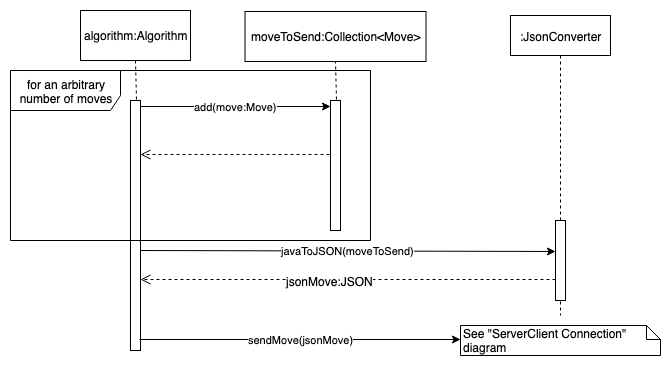

The diagram above was exported from draw.io. Its source (the exported page's mxGraphModel, read from the mxfile embedded in the PNG):
<mxGraphModel dx="918" dy="567" grid="1" gridSize="10" guides="1" tooltips="1" connect="1" arrows="1" fold="1" page="1" pageScale="1" pageWidth="850" pageHeight="1100" math="0" shadow="0">
  <root>
    <mxCell id="0" />
    <mxCell id="1" parent="0" />
    <mxCell id="XvvfU4I92T1XJTE1N98P-4" value="" style="html=1;points=[];perimeter=orthogonalPerimeter;" parent="1" vertex="1">
      <mxGeometry x="150" y="110" width="10" height="250" as="geometry" />
    </mxCell>
    <mxCell id="XvvfU4I92T1XJTE1N98P-5" value="algorithm:Algorithm" style="html=1;" parent="1" vertex="1">
      <mxGeometry x="100" y="20" width="110" height="50" as="geometry" />
    </mxCell>
    <mxCell id="XvvfU4I92T1XJTE1N98P-6" value="" style="endArrow=none;dashed=1;html=1;entryX=0.5;entryY=1;entryDx=0;entryDy=0;exitX=0.6;exitY=-0.004;exitDx=0;exitDy=0;exitPerimeter=0;" parent="1" source="XvvfU4I92T1XJTE1N98P-4" target="XvvfU4I92T1XJTE1N98P-5" edge="1">
      <mxGeometry width="50" height="50" relative="1" as="geometry">
        <mxPoint x="-50" y="280" as="sourcePoint" />
        <mxPoint y="230" as="targetPoint" />
      </mxGeometry>
    </mxCell>
    <mxCell id="XvvfU4I92T1XJTE1N98P-7" value="" style="html=1;points=[];perimeter=orthogonalPerimeter;" parent="1" vertex="1">
      <mxGeometry x="350" y="110" width="10" height="130" as="geometry" />
    </mxCell>
    <mxCell id="XvvfU4I92T1XJTE1N98P-8" value="moveToSend:Collection&amp;lt;Move&amp;gt;" style="html=1;" parent="1" vertex="1">
      <mxGeometry x="264.5" y="21" width="181" height="50" as="geometry" />
    </mxCell>
    <mxCell id="XvvfU4I92T1XJTE1N98P-9" value="" style="endArrow=none;dashed=1;html=1;entryX=0.5;entryY=1;entryDx=0;entryDy=0;exitX=0.6;exitY=-0.004;exitDx=0;exitDy=0;exitPerimeter=0;" parent="1" source="XvvfU4I92T1XJTE1N98P-7" target="XvvfU4I92T1XJTE1N98P-8" edge="1">
      <mxGeometry width="50" height="50" relative="1" as="geometry">
        <mxPoint x="150" y="280" as="sourcePoint" />
        <mxPoint x="200" y="230" as="targetPoint" />
      </mxGeometry>
    </mxCell>
    <mxCell id="XvvfU4I92T1XJTE1N98P-10" value="add(move:Move)" style="endArrow=classic;html=1;exitX=1;exitY=0.025;exitDx=0;exitDy=0;exitPerimeter=0;" parent="1" source="XvvfU4I92T1XJTE1N98P-4" target="XvvfU4I92T1XJTE1N98P-7" edge="1">
      <mxGeometry width="50" height="50" relative="1" as="geometry">
        <mxPoint x="170" y="120" as="sourcePoint" />
        <mxPoint x="500" y="120" as="targetPoint" />
      </mxGeometry>
    </mxCell>
    <mxCell id="XvvfU4I92T1XJTE1N98P-13" value="" style="html=1;verticalAlign=bottom;endArrow=open;dashed=1;endSize=8;exitX=-0.1;exitY=0.415;exitDx=0;exitDy=0;exitPerimeter=0;" parent="1" source="XvvfU4I92T1XJTE1N98P-7" target="XvvfU4I92T1XJTE1N98P-4" edge="1">
      <mxGeometry relative="1" as="geometry">
        <mxPoint x="280" y="247" as="sourcePoint" />
        <mxPoint x="140" y="240" as="targetPoint" />
      </mxGeometry>
    </mxCell>
    <mxCell id="XvvfU4I92T1XJTE1N98P-21" value="sendMove(jsonMove)" style="endArrow=classic;html=1;exitX=0.9;exitY=0.956;exitDx=0;exitDy=0;exitPerimeter=0;" parent="1" edge="1" source="XvvfU4I92T1XJTE1N98P-4">
      <mxGeometry width="50" height="50" relative="1" as="geometry">
        <mxPoint x="160" y="260" as="sourcePoint" />
        <mxPoint x="480" y="349" as="targetPoint" />
      </mxGeometry>
    </mxCell>
    <mxCell id="XvvfU4I92T1XJTE1N98P-22" value="See &quot;ServerClient Connection&quot; diagram" style="shape=note;whiteSpace=wrap;html=1;size=14;verticalAlign=top;align=left;spacingTop=-6;" parent="1" vertex="1">
      <mxGeometry x="480" y="335" width="200" height="30" as="geometry" />
    </mxCell>
    <mxCell id="XvvfU4I92T1XJTE1N98P-23" value="for an arbitrary number of moves" style="shape=umlFrame;whiteSpace=wrap;html=1;width=110;height=40;" parent="1" vertex="1">
      <mxGeometry x="30" y="80" width="360" height="170" as="geometry" />
    </mxCell>
    <mxCell id="vLMEKglK_MR4qJQ7GgGG-1" value=":JsonConverter" style="html=1;points=[];perimeter=orthogonalPerimeter;shape=umlLifeline;participant=label;fontFamily=Helvetica;fontSize=12;fontColor=#000000;align=center;strokeColor=#000000;fillColor=#ffffff;recursiveResize=0;container=1;collapsible=0;" vertex="1" parent="1">
      <mxGeometry x="530" y="25" width="100" height="300" as="geometry" />
    </mxCell>
    <mxCell id="vLMEKglK_MR4qJQ7GgGG-2" value="" style="html=1;points=[];perimeter=orthogonalPerimeter;" vertex="1" parent="vLMEKglK_MR4qJQ7GgGG-1">
      <mxGeometry x="45" y="205" width="10" height="80" as="geometry" />
    </mxCell>
    <mxCell id="vLMEKglK_MR4qJQ7GgGG-3" value="javaToJSON(moveToSend)" style="endArrow=classic;html=1;exitX=1;exitY=0.025;exitDx=0;exitDy=0;exitPerimeter=0;entryX=0;entryY=0.388;entryDx=0;entryDy=0;entryPerimeter=0;" edge="1" parent="1" target="vLMEKglK_MR4qJQ7GgGG-2">
      <mxGeometry width="50" height="50" relative="1" as="geometry">
        <mxPoint x="160" y="260" as="sourcePoint" />
        <mxPoint x="350" y="260" as="targetPoint" />
      </mxGeometry>
    </mxCell>
    <mxCell id="vLMEKglK_MR4qJQ7GgGG-4" value="" style="html=1;verticalAlign=bottom;endArrow=open;dashed=1;endSize=8;exitX=0;exitY=0.738;exitDx=0;exitDy=0;exitPerimeter=0;" edge="1" parent="1" source="vLMEKglK_MR4qJQ7GgGG-2" target="XvvfU4I92T1XJTE1N98P-4">
      <mxGeometry relative="1" as="geometry">
        <mxPoint x="560" y="289" as="sourcePoint" />
        <mxPoint x="240" y="290" as="targetPoint" />
      </mxGeometry>
    </mxCell>
    <mxCell id="vLMEKglK_MR4qJQ7GgGG-5" value="jsonMove:JSON" style="text;html=1;resizable=0;points=[];align=center;verticalAlign=middle;labelBackgroundColor=#ffffff;" vertex="1" connectable="0" parent="vLMEKglK_MR4qJQ7GgGG-4">
      <mxGeometry x="0.0905" y="1" relative="1" as="geometry">
        <mxPoint as="offset" />
      </mxGeometry>
    </mxCell>
  </root>
</mxGraphModel>